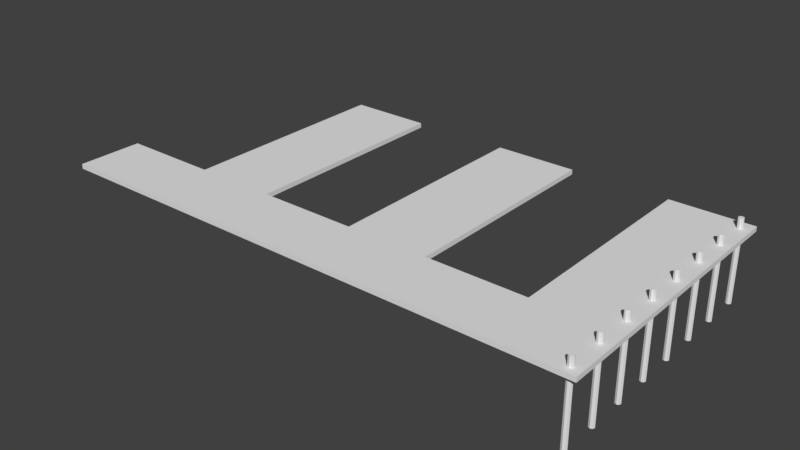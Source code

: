 # Source: Dock.blend  (saved by Blender 2.78.0; exported with 4.5.12 LTS)
import bpy
from mathutils import Matrix  # noqa: F401  (used for matrix-valued properties, if any)

bpy.ops.wm.read_factory_settings(use_empty=True)
scene = bpy.context.scene
scene.name = 'Scene'

# ---- collections
col_collection_1 = bpy.data.collections.new('Collection 1'); scene.collection.children.link(col_collection_1)

# ---- world
world_world = bpy.data.worlds.new('World'); scene.world = world_world
world_world.color = (0.05088, 0.05088, 0.05088)
world_world.use_sun_shadow = False
world_world.sun_shadow_jitter_overblur = 0.0
world_world.cycles.sampling_method = 'MANUAL'

# ---- meshes
me_circle_001 = bpy.data.meshes.new('Circle.001')
me_circle_001.from_pydata([(0.0, 0.0, 0.0), (0.0, 1.0, 0.0), (-0.7071, 0.7071, 0.0), (-1.0, -4.371e-08, 0.0), (-0.7071, -0.7071, 0.0), (8.742e-08, -1.0, 0.0), (0.7071, -0.7071, 0.0), (1.0, 1.192e-08, 0.0), (0.7071, 0.7071, 0.0), (-0.7071, 0.7071, -29.79), (0.0, 1.0, -29.79), (-1.0, -4.371e-08, -29.79), (-0.7071, -0.7071, -29.79), (8.742e-08, -1.0, -29.79), (0.7071, -0.7071, -29.79), (1.0, 1.192e-08, -29.79), (0.7071, 0.7071, -29.79)], [], [(0, 1, 2), (0, 2, 3), (0, 3, 4), (0, 4, 5), (0, 5, 6), (0, 6, 7), (0, 7, 8), (0, 8, 1), (2, 9, 11, 3), (8, 16, 10, 1), (7, 15, 16, 8), (6, 14, 15, 7), (1, 10, 9, 2), (5, 13, 14, 6), (4, 12, 13, 5), (3, 11, 12, 4)])
me_circle_001.use_remesh_preserve_volume = False
me_circle_001.use_remesh_preserve_attributes = False
me_circle_001.use_mirror_vertex_groups = False
me_circle_001.update()
me_cube_002 = bpy.data.meshes.new('Cube.002')
me_cube_002.from_pydata([(-1.0, -3.793, -0.06676), (-1.0, -3.793, 0.04804), (-1.0, 3.134, -0.06676), (-1.0, 3.134, 0.04804), (1.0, -3.793, -0.06676), (1.0, -3.793, 0.04804), (1.0, 3.134, -0.06676), (1.0, 3.134, 0.04804), (-1.0, -2.208, -0.06676), (-1.0, -2.208, 0.04804), (1.0, -2.208, -0.06676), (1.0, -2.208, 0.04804), (-3.403, -2.208, -0.06676), (-3.403, -3.793, -0.06676), (-3.403, -3.793, 0.04804), (-3.403, -2.208, 0.04804)], [], [(8, 9, 3, 2), (2, 3, 7, 6), (10, 11, 5, 4), (4, 5, 1, 0), (8, 10, 4, 0), (11, 9, 1, 5), (7, 3, 9, 11), (2, 6, 10, 8), (6, 7, 11, 10), (0, 1, 14, 13), (13, 14, 15, 12), (9, 8, 12, 15), (1, 9, 15, 14), (8, 0, 13, 12)])
me_cube_002.use_remesh_preserve_volume = False
me_cube_002.use_remesh_preserve_attributes = False
me_cube_002.use_mirror_vertex_groups = False
me_cube_002.update()

# ---- objects
ob_circle = bpy.data.objects.new('Circle', me_circle_001)
ob_cube_001 = bpy.data.objects.new('Cube.001', me_cube_002)

# ---- transforms, parenting, visibility, modifiers, constraints
ob_circle.location = (0.757, 2.851, 0.2871)
ob_circle.scale = (0.06759, 0.06759, 0.06759)
ob_circle.lineart.crease_threshold = 0.0
_m = ob_circle.modifiers.new('Array', 'ARRAY')
_m.count = 8
_m.constant_offset_displace = (0.0, 0.0, 0.0)
_m.relative_offset_displace = (0.0, -6.8, 0.0)
ob_cube_001.location = (0.0, 0.0, 0.0)
ob_cube_001.lineart.crease_threshold = 0.0
_m = ob_cube_001.modifiers.new('Array', 'ARRAY')
_m.count = 3
_m.constant_offset_displace = (0.0, 0.0, 0.0)
_m.relative_offset_displace = (-1.0, 0.0, 0.0)

# ---- collection membership
col_collection_1.objects.link(ob_circle)
col_collection_1.objects.link(ob_cube_001)

# ---- scene / render settings (as saved in the file)
scene.frame_start = 1; scene.frame_end = 250; scene.frame_set(1)
scene.render.engine = 'BLENDER_EEVEE_NEXT'
scene.render.resolution_percentage = 50
scene.render.dither_intensity = 0.0
scene.cycles.use_denoising = False
scene.cycles.samples = 128
scene.cycles.sampling_pattern = 'TABULATED_SOBOL'
scene.cycles.light_sampling_threshold = 0.0
scene.cycles.use_adaptive_sampling = False
scene.cycles.use_light_tree = False
scene.cycles.blur_glossy = 0.0
scene.cycles.sample_clamp_indirect = 0.0
scene.view_settings.view_transform = 'Standard'
bpy.context.view_layer.update()

# ---- added for rendering (the .blend has no active camera and no usable light): camera, sun
cam_auto = bpy.data.cameras.new('AutoCamera')
cam_auto.lens = 50.0
cam_auto.sensor_width = 36.0
cam_auto.clip_end = 1000.0
ob_auto_camera = bpy.data.objects.new('AutoCamera', cam_auto)
scene.collection.objects.link(ob_auto_camera)
ob_auto_camera.location = (8.32071, -17.0403, 10.4209)
ob_auto_camera.rotation_euler = (1.09748, -7.21219e-08, 0.694738)
scene.camera = ob_auto_camera
light_auto_sun = bpy.data.lights.new('AutoSun', 'SUN')
light_auto_sun.energy = 3.0
light_auto_sun.angle = 0.0523599
ob_auto_sun = bpy.data.objects.new('AutoSun', light_auto_sun)
scene.collection.objects.link(ob_auto_sun)
ob_auto_sun.rotation_euler = (0.872665, 0.174533, 0.523599)
bpy.context.view_layer.update()
